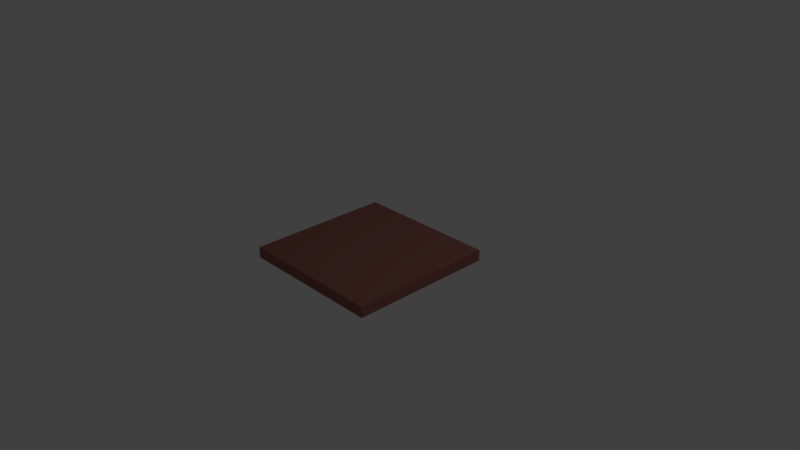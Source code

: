 # Source: stepTileRed.blend  (saved by Blender 2.79.0; exported with 4.5.12 LTS)
import bpy
from mathutils import Matrix  # noqa: F401  (used for matrix-valued properties, if any)

bpy.ops.wm.read_factory_settings(use_empty=True)
scene = bpy.context.scene
scene.name = 'Scene'

# ---- collections
col_collection_1 = bpy.data.collections.new('Collection 1'); scene.collection.children.link(col_collection_1)

# ---- materials (node trees are filled in below, after node groups)
mat_matt = bpy.data.materials.new('matt')
mat_matt.alpha_threshold = 0.0
mat_matt.use_transparent_shadow = False
mat_matt.diffuse_color = (0.3185, 0.125, 0.1052, 1.0)
mat_matt.specular_color = (0.0, 1.0, 0.9773)
mat_matt.roughness = 0.5
mat_matt.specular_intensity = 0.0
mat_matt.line_color = (0.0, 0.0, 0.0, 1.0)

# ---- material node trees

# ---- world
world_world = bpy.data.worlds.new('World'); scene.world = world_world
world_world.color = (0.05088, 0.05088, 0.05088)
world_world.use_sun_shadow = False
world_world.sun_shadow_jitter_overblur = 0.0
world_world.cycles.sampling_method = 'MANUAL'

# ---- cameras
cam_camera = bpy.data.cameras.new('Camera')
cam_camera.clip_end = 100.0
cam_camera.lens = 35.0
cam_camera.sensor_width = 32.0
cam_camera.sensor_height = 18.0
cam_camera.ortho_scale = 7.314
cam_camera.dof.focus_distance = 0.0
cam_camera.dof.aperture_fstop = 128.0

# ---- lights
light_lamp = bpy.data.lights.new('Lamp', 'POINT')
light_lamp.transmission_factor = 0.0
light_lamp.cutoff_distance = 30.0
light_lamp.energy = 100.0
light_lamp.shadow_buffer_clip_start = 1.001
light_lamp.shadow_soft_size = 0.1
light_lamp.shadow_maximum_resolution = 0.006
light_lamp.use_absolute_resolution = True

# ---- meshes
me_cube = bpy.data.meshes.new('Cube')
me_cube.from_pydata([(0.8818, 0.8818, -0.1437), (0.8818, -0.8818, -0.1437), (-0.8818, -0.8818, -0.1437), (-0.8818, 0.8818, -0.1437), (0.8818, 0.8818, 0.1437), (0.8818, -0.8818, 0.1437), (-0.8818, -0.8818, 0.1437), (-0.8818, 0.8818, 0.1437)], [], [(0, 1, 2, 3), (4, 7, 6, 5), (0, 4, 5, 1), (1, 5, 6, 2), (2, 6, 7, 3), (4, 0, 3, 7)])
me_cube.materials.append(mat_matt)
me_cube.use_remesh_preserve_volume = False
me_cube.use_remesh_preserve_attributes = False
me_cube.use_mirror_vertex_groups = False
me_cube.update()

# ---- objects
ob_cube = bpy.data.objects.new('Cube', me_cube)
ob_lamp = bpy.data.objects.new('Lamp', light_lamp)
ob_camera = bpy.data.objects.new('Camera', cam_camera)

# ---- transforms, parenting, visibility, modifiers, constraints
ob_cube.location = (0.0, 0.0, 0.0)
ob_cube.scale = (1.134, 1.134, 0.5219)
ob_cube.lock_rotations_4d = False
ob_cube.empty_display_type = 'ARROWS'
ob_cube.lineart.crease_threshold = 0.0
ob_lamp.location = (4.076, 1.005, 5.904)
ob_lamp.rotation_euler = (0.6503, 0.05522, 1.866)
ob_lamp.lock_rotations_4d = False
ob_lamp.empty_display_type = 'ARROWS'
ob_lamp.color = (0.0, 0.0, 0.0, 0.0)
ob_lamp.lineart.crease_threshold = 0.0
ob_camera.location = (7.481, -6.508, 5.344)
ob_camera.rotation_euler = (1.109, 0.0, 0.8149)
ob_camera.lock_rotations_4d = False
ob_camera.empty_display_type = 'ARROWS'
ob_camera.color = (0.0, 0.0, 0.0, 0.0)
ob_camera.display_type = 'WIRE'
ob_camera.lineart.crease_threshold = 0.0

# ---- collection membership
col_collection_1.objects.link(ob_cube)
col_collection_1.objects.link(ob_lamp)
col_collection_1.objects.link(ob_camera)

# ---- scene / render settings (as saved in the file)
scene.camera = ob_camera
scene.frame_start = 1; scene.frame_end = 250; scene.frame_set(1)
scene.render.engine = 'BLENDER_EEVEE_NEXT'
scene.render.resolution_percentage = 50
scene.render.dither_intensity = 0.0
scene.cycles.use_denoising = False
scene.cycles.samples = 128
scene.cycles.sampling_pattern = 'TABULATED_SOBOL'
scene.cycles.use_adaptive_sampling = False
scene.cycles.use_light_tree = False
scene.cycles.blur_glossy = 0.0
scene.cycles.sample_clamp_indirect = 0.0
scene.view_settings.view_transform = 'Standard'
bpy.context.view_layer.update()
